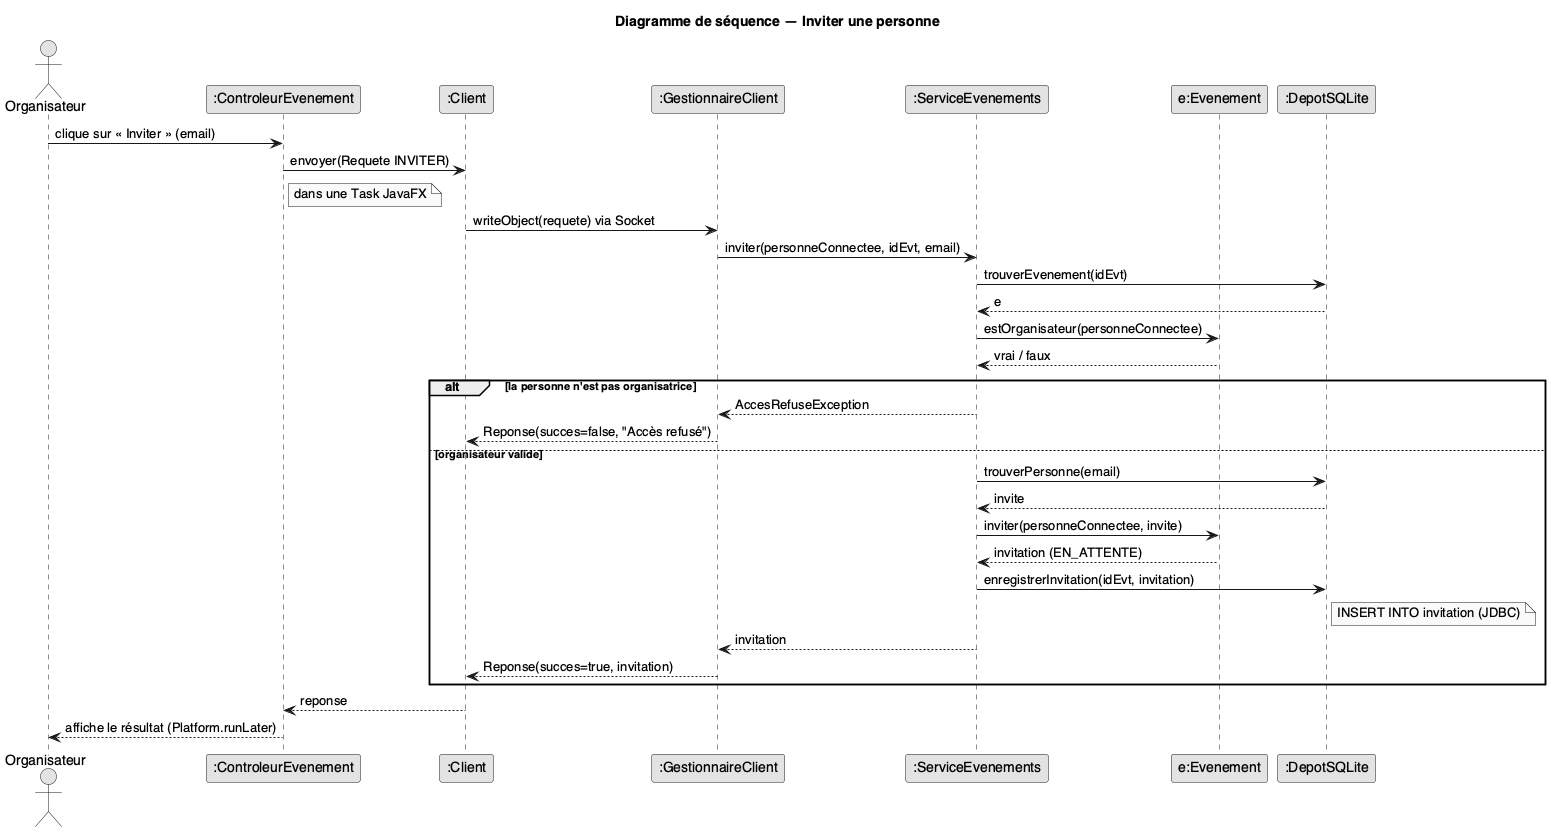

The diagram above was rendered by PlantUML. Its source (embedded in the PNG):
@startuml sequence-invitation
skinparam shadowing false
skinparam monochrome true
skinparam defaultFontName Helvetica

title Diagramme de séquence — Inviter une personne

actor Organisateur
participant ":ControleurEvenement" as IHM
participant ":Client" as C
participant ":GestionnaireClient" as GC
participant ":ServiceEvenements" as S
participant "e:Evenement" as E
participant ":DepotSQLite" as D

Organisateur -> IHM : clique sur « Inviter » (email)
IHM -> C : envoyer(Requete INVITER)
note right of IHM : dans une Task JavaFX
C -> GC : writeObject(requete) via Socket
GC -> S : inviter(personneConnectee, idEvt, email)
S -> D : trouverEvenement(idEvt)
D --> S : e
S -> E : estOrganisateur(personneConnectee)
E --> S : vrai / faux
alt la personne n'est pas organisatrice
  S --> GC : AccesRefuseException
  GC --> C : Reponse(succes=false, "Accès refusé")
else organisateur valide
  S -> D : trouverPersonne(email)
  D --> S : invite
  S -> E : inviter(personneConnectee, invite)
  E --> S : invitation (EN_ATTENTE)
  S -> D : enregistrerInvitation(idEvt, invitation)
  note right of D : INSERT INTO invitation (JDBC)
  S --> GC : invitation
  GC --> C : Reponse(succes=true, invitation)
end
C --> IHM : reponse
IHM --> Organisateur : affiche le résultat (Platform.runLater)
@enduml